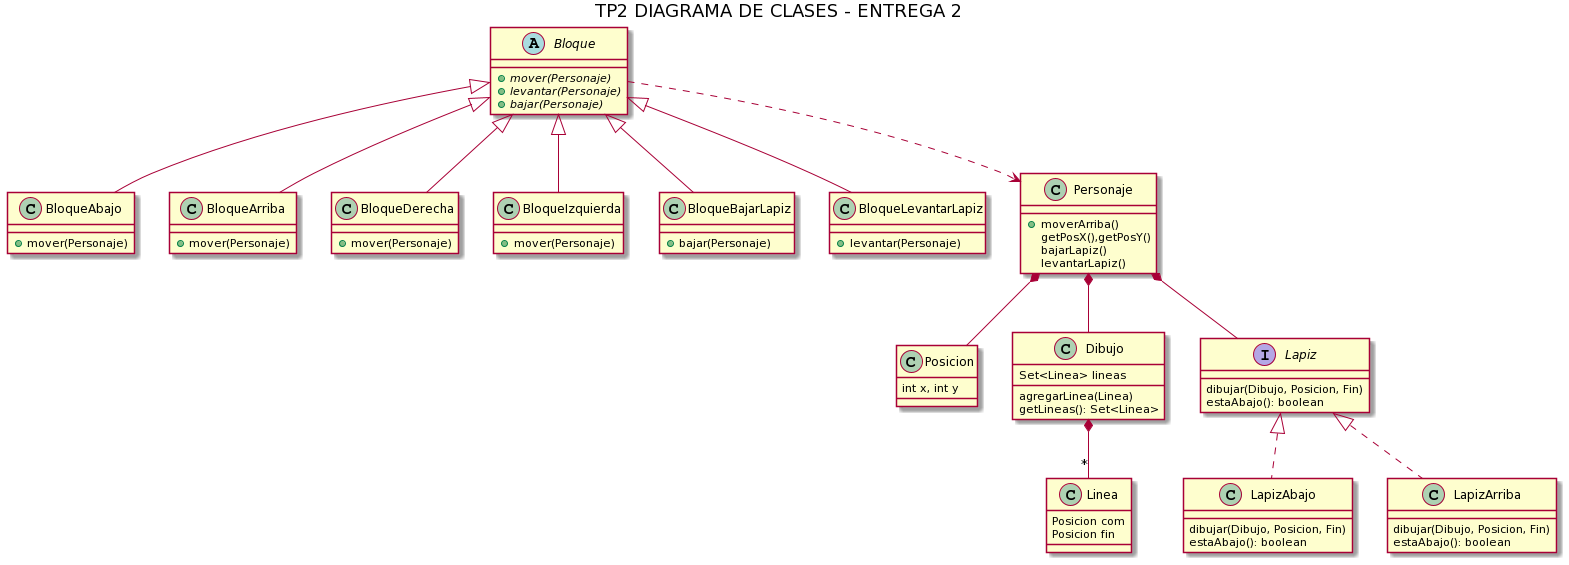

The diagram above was rendered by PlantUML. Its source (embedded in the PNG):
@startuml
title TP2 DIAGRAMA DE CLASES - ENTREGA 2

abstract Bloque
Bloque : + {abstract} mover(Personaje)
Bloque : + {abstract} levantar(Personaje)
Bloque : + {abstract} bajar(Personaje)

class BloqueAbajo extends Bloque
BloqueAbajo : +mover(Personaje)

class BloqueArriba extends Bloque
BloqueArriba : +mover(Personaje)

class BloqueDerecha extends Bloque
BloqueDerecha : +mover(Personaje)

class BloqueIzquierda extends Bloque
BloqueIzquierda : +mover(Personaje)

class BloqueBajarLapiz extends Bloque
BloqueBajarLapiz : +bajar(Personaje)

class BloqueLevantarLapiz extends Bloque
BloqueLevantarLapiz : +levantar(Personaje)

Bloque ..> Personaje

Personaje *-- Posicion
Posicion : int x, int y

Personaje *--  Dibujo
Personaje : +moverArriba()
Personaje : getPosX(),getPosY()
Personaje : bajarLapiz()
Personaje : levantarLapiz()

interface Lapiz
Personaje *-- Lapiz
Lapiz : dibujar(Dibujo, Posicion, Fin)
Lapiz : estaAbajo(): boolean

class LapizAbajo implements Lapiz
LapizAbajo : dibujar(Dibujo, Posicion, Fin)
LapizAbajo : estaAbajo(): boolean

class LapizArriba implements Lapiz
LapizArriba : dibujar(Dibujo, Posicion, Fin)
LapizArriba : estaAbajo(): boolean

Dibujo *-- "*" Linea
Linea : Posicion com
Linea : Posicion fin


Dibujo : Set<Linea> lineas 
Dibujo : agregarLinea(Linea)
Dibujo : getLineas(): Set<Linea>
@enduml